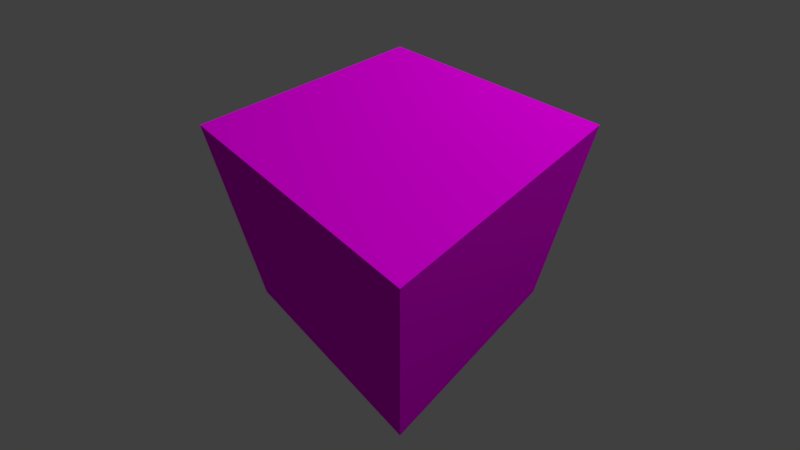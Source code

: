 # Source: material_video.blend  (saved by Blender 2.93.20; exported with 4.5.12 LTS)
import bpy
from mathutils import Matrix  # noqa: F401  (used for matrix-valued properties, if any)

bpy.ops.wm.read_factory_settings(use_empty=True)
scene = bpy.context.scene
scene.name = 'Scene'

# ---- collections
col_collection_1 = bpy.data.collections.new('Collection 1'); scene.collection.children.link(col_collection_1)

# ---- images (referenced by path relative to the original .blend; pixels are not part of the script)
import os
ASSET_DIR = os.environ.get("B2B_ASSET_DIR", "")  # directory of the original .blend (textures are referenced by path, not embedded)
HERE = os.path.dirname(os.path.abspath(__file__))  # packed textures are extracted next to this script under _unpacked/

def load_image(name, relpath, width, height, colorspace="sRGB"):
    """Load a texture the original file referenced (path relative to the .blend, or extracted next to this script)."""
    p = next((c for c in (os.path.join(HERE, relpath), os.path.join(ASSET_DIR, relpath)) if relpath and os.path.exists(c)), "")
    if p:
        img = bpy.data.images.load(p, check_existing=True)
        img.name = name
    else:  # same state as the original file: an image datablock whose file is absent (Cycles renders it pink)
        img = bpy.data.images.new(name, width, height)
        img.source = "FILE"
        img.filepath = "//" + (relpath or name)
    img.colorspace_settings.name = colorspace
    return img
img_video_mp4 = load_image('video.mp4', '', 1024, 1024, 'sRGB')

# ---- materials (node trees are filled in below, after node groups)
mat_material = bpy.data.materials.new('Material')
mat_material.alpha_threshold = 0.0
mat_material.use_transparent_shadow = False
mat_material.roughness = 0.5
mat_material.line_color = (0.0, 0.0, 0.0, 1.0)

# ---- material node trees
mat_material.use_nodes = True; mat_material.node_tree.nodes.clear()
_N = mat_material.node_tree.nodes; _L = mat_material.node_tree.links
n0 = _N.new('ShaderNodeTexImage'); n0.name = 'Image Texture'; n0.location = (-100, 300)
n0.width = 182
n0.image = img_video_mp4
n1 = _N.new('ShaderNodeBsdfDiffuse'); n1.name = 'Diffuse BSDF'; n1.location = (140, 300)
n2 = _N.new('ShaderNodeOutputMaterial'); n2.name = 'Material Output'; n2.location = (360, 300)
_L.new(n1.outputs[0], n2.inputs[0])
_L.new(n0.outputs[0], n1.inputs[0])
n2.is_active_output = True

# ---- world
world_world = bpy.data.worlds.new('World'); scene.world = world_world
world_world.use_nodes = True; world_world.node_tree.nodes.clear()
_N = world_world.node_tree.nodes; _L = world_world.node_tree.links
n0 = _N.new('ShaderNodeOutputWorld'); n0.name = 'World Output'; n0.location = (300, 300)
n1 = _N.new('ShaderNodeBackground'); n1.name = 'Background'; n1.location = (10, 300)
n1.inputs[0].default_value = (0.05088, 0.05088, 0.05088, 1.0)
_L.new(n1.outputs[0], n0.inputs[0])
n0.is_active_output = True
world_world.color = (0.05088, 0.05088, 0.05088)
world_world.use_sun_shadow = False
world_world.sun_shadow_jitter_overblur = 0.0
world_world.cycles.sampling_method = 'MANUAL'

# ---- cameras
cam_camera = bpy.data.cameras.new('Camera')
cam_camera.clip_end = 200.0
cam_camera.lens = 16.0
cam_camera.sensor_width = 32.0
cam_camera.sensor_height = 18.0
cam_camera.ortho_scale = 7.314
cam_camera.dof.focus_distance = 0.0
cam_camera.dof.aperture_fstop = 128.0

# ---- lights
light_lamp = bpy.data.lights.new('Lamp', 'POINT')
light_lamp.transmission_factor = 0.0
light_lamp.cutoff_distance = 30.0
light_lamp.energy = 2000.0
light_lamp.shadow_buffer_clip_start = 1.001
light_lamp.shadow_soft_size = 0.1
light_lamp.shadow_maximum_resolution = 0.006
light_lamp.use_absolute_resolution = True

# ---- meshes
me_cube = bpy.data.meshes.new('Cube')
me_cube.from_pydata([(-1.0, -1.0, -1.0), (-1.0, -1.0, 1.0), (-1.0, 1.0, -1.0), (-1.0, 1.0, 1.0), (1.0, -1.0, -1.0), (1.0, -1.0, 1.0), (1.0, 1.0, -1.0), (1.0, 1.0, 1.0)], [], [(0, 1, 3, 2), (2, 3, 7, 6), (6, 7, 5, 4), (4, 5, 1, 0), (2, 6, 4, 0), (7, 3, 1, 5)])
_uv = me_cube.uv_layers.new(name='UVMap')
_uv.uv.foreach_set('vector', [0.0, 0.0, 1.0, 0.0, 1.0, 1.0, 0.0, 1.0, 0.0, 0.0, 1.0, 0.0, 1.0, 1.0, 0.0, 1.0, 0.0, 0.0, 1.0, 0.0, 1.0, 1.0, 0.0, 1.0, 0.0, 0.0, 1.0, 0.0, 1.0, 1.0, 0.0, 1.0, 0.0, 0.0, 1.0, 0.0, 1.0, 1.0, 0.0, 1.0, 0.0, 0.0, 1.0, 0.0, 1.0, 1.0, 0.0, 1.0])
me_cube.materials.append(mat_material)
me_cube.use_remesh_preserve_volume = False
me_cube.use_remesh_preserve_attributes = False
me_cube.use_mirror_vertex_groups = False
me_cube.update()

# ---- objects
ob_cube = bpy.data.objects.new('Cube', me_cube)
ob_lamp = bpy.data.objects.new('Lamp', light_lamp)
ob_camera = bpy.data.objects.new('Camera', cam_camera)

# ---- transforms, parenting, visibility, modifiers, constraints
ob_cube.location = (0.0, 0.0, 0.0)
ob_cube.rotation_euler = (0.0, 0.0, 0.7854)
ob_cube.lineart.crease_threshold = 0.0
ob_lamp.location = (5.895, 2.032, 8.838)
ob_lamp.rotation_euler = (0.6503, 0.05522, 1.866)
ob_lamp.lock_rotations_4d = False
ob_lamp.empty_display_type = 'ARROWS'
ob_lamp.color = (0.0, 0.0, 0.0, 0.0)
ob_lamp.lineart.crease_threshold = 0.0
ob_camera.location = (0.0, -2.5, 2.5)
ob_camera.rotation_euler = (0.7854, 0.0, 0.0)
ob_camera.lock_rotations_4d = False
ob_camera.empty_display_type = 'ARROWS'
ob_camera.color = (0.0, 0.0, 0.0, 0.0)
ob_camera.display_type = 'WIRE'
ob_camera.lineart.crease_threshold = 0.0

# ---- collection membership
col_collection_1.objects.link(ob_cube)
col_collection_1.objects.link(ob_lamp)
col_collection_1.objects.link(ob_camera)

# ---- scene / render settings (as saved in the file)
scene.camera = ob_camera
scene.frame_start = 1; scene.frame_end = 250; scene.frame_set(1)
scene.render.engine = 'BLENDER_EEVEE_NEXT'
scene.render.resolution_percentage = 50
scene.render.fps = 60
scene.render.dither_intensity = 0.0
scene.render.motion_blur_shutter = 1.0
scene.cycles.use_denoising = False
scene.cycles.samples = 128
scene.cycles.sampling_pattern = 'TABULATED_SOBOL'
scene.cycles.light_sampling_threshold = 0.0
scene.cycles.use_adaptive_sampling = False
scene.cycles.use_light_tree = False
scene.cycles.blur_glossy = 0.0
scene.cycles.sample_clamp_indirect = 0.0
scene.view_settings.view_transform = 'Standard'
bpy.context.view_layer.update()
